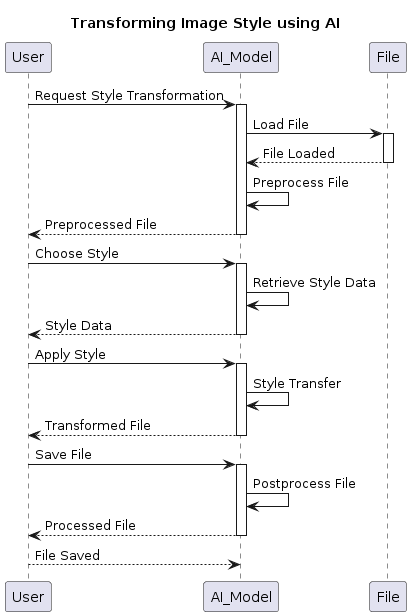

The diagram above was rendered by PlantUML. Its source (embedded in the PNG):
@startuml
title Transforming Image Style using AI

participant User
participant AI_Model
participant File

User -> AI_Model: Request Style Transformation
activate AI_Model

AI_Model -> File: Load File
activate File

File --> AI_Model: File Loaded
deactivate File

AI_Model -> AI_Model: Preprocess File
AI_Model --> User: Preprocessed File
deactivate AI_Model

User -> AI_Model: Choose Style
activate AI_Model

AI_Model -> AI_Model: Retrieve Style Data
AI_Model --> User: Style Data
deactivate AI_Model

User -> AI_Model: Apply Style
activate AI_Model

AI_Model -> AI_Model: Style Transfer
AI_Model --> User: Transformed File
deactivate AI_Model

User -> AI_Model: Save File
activate AI_Model

AI_Model -> AI_Model: Postprocess File
AI_Model --> User: Processed File
deactivate AI_Model

User --> AI_Model: File Saved
deactivate AI_Model
@enduml